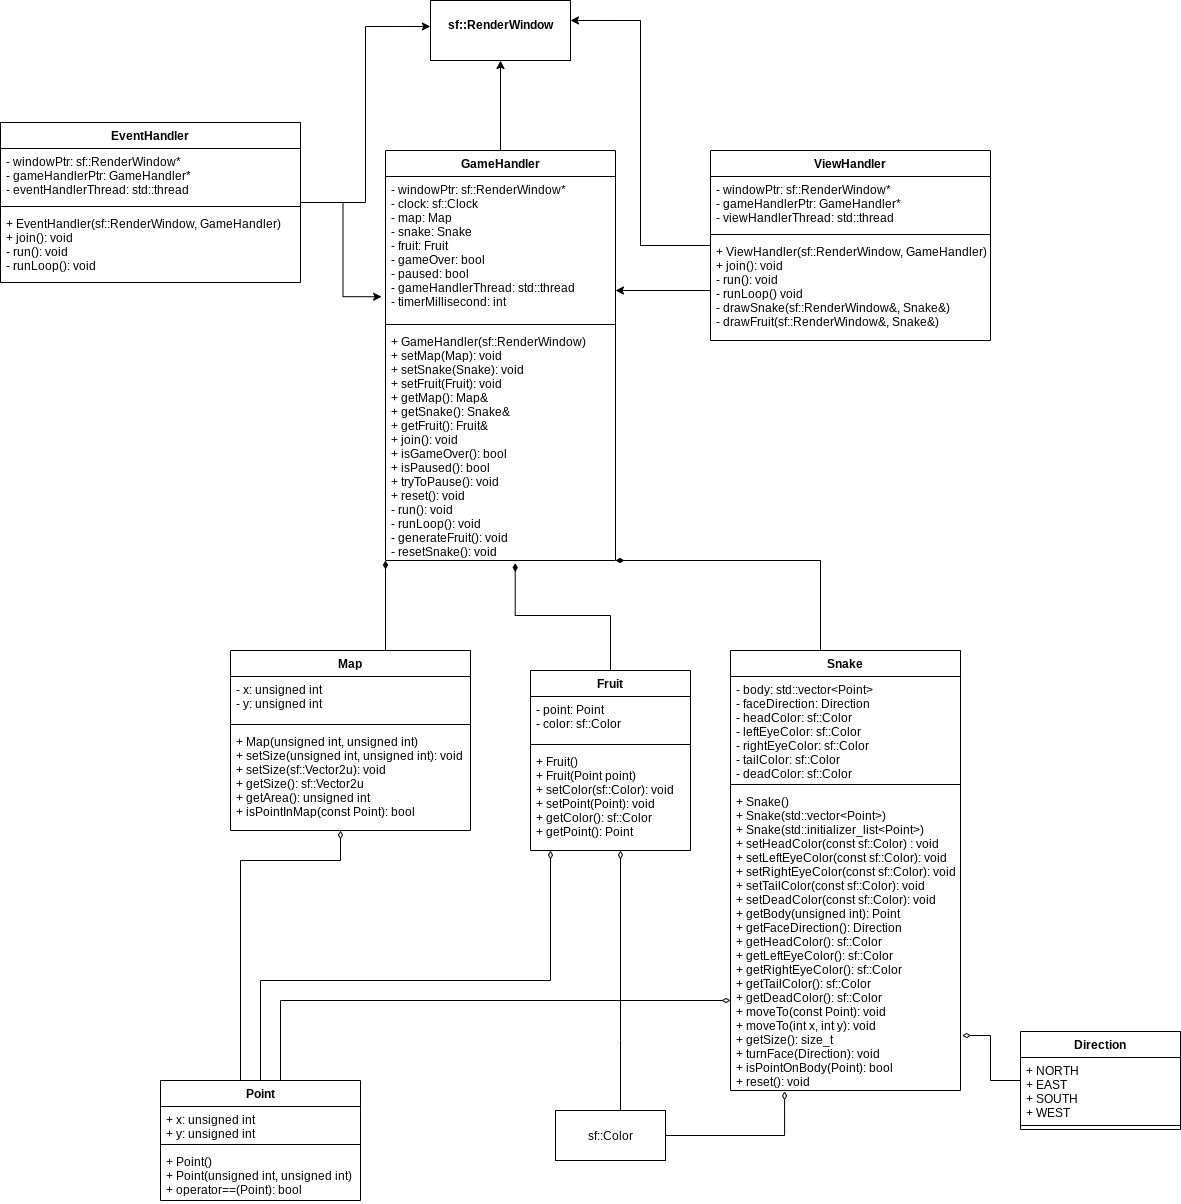

The diagram above was exported from draw.io. Its source (the exported page's mxGraphModel, read from the mxfile embedded in the PNG):
<mxGraphModel dx="2249" dy="805" grid="1" gridSize="10" guides="1" tooltips="1" connect="1" arrows="1" fold="1" page="1" pageScale="1" pageWidth="827" pageHeight="1169" math="0" shadow="0">
  <root>
    <mxCell id="WIyWlLk6GJQsqaUBKTNV-0" />
    <mxCell id="WIyWlLk6GJQsqaUBKTNV-1" parent="WIyWlLk6GJQsqaUBKTNV-0" />
    <mxCell id="au4nva0ySpSoGck2yzuG-48" style="edgeStyle=orthogonalEdgeStyle;rounded=0;orthogonalLoop=1;jettySize=auto;html=1;entryX=-0.001;entryY=0.433;entryDx=0;entryDy=0;entryPerimeter=0;" parent="WIyWlLk6GJQsqaUBKTNV-1" source="au4nva0ySpSoGck2yzuG-9" target="au4nva0ySpSoGck2yzuG-35" edge="1">
      <mxGeometry relative="1" as="geometry" />
    </mxCell>
    <mxCell id="au4nva0ySpSoGck2yzuG-57" style="edgeStyle=orthogonalEdgeStyle;rounded=0;orthogonalLoop=1;jettySize=auto;html=1;entryX=-0.017;entryY=0.835;entryDx=0;entryDy=0;entryPerimeter=0;" parent="WIyWlLk6GJQsqaUBKTNV-1" source="au4nva0ySpSoGck2yzuG-9" target="au4nva0ySpSoGck2yzuG-17" edge="1">
      <mxGeometry relative="1" as="geometry" />
    </mxCell>
    <mxCell id="au4nva0ySpSoGck2yzuG-9" value="EventHandler" style="swimlane;fontStyle=1;align=center;verticalAlign=top;childLayout=stackLayout;horizontal=1;startSize=26;horizontalStack=0;resizeParent=1;resizeParentMax=0;resizeLast=0;collapsible=1;marginBottom=0;" parent="WIyWlLk6GJQsqaUBKTNV-1" vertex="1">
      <mxGeometry x="-80" y="172" width="300" height="160" as="geometry" />
    </mxCell>
    <mxCell id="au4nva0ySpSoGck2yzuG-10" value="- windowPtr: sf::RenderWindow*&#10;- gameHandlerPtr: GameHandler*&#10;- eventHandlerThread: std::thread" style="text;strokeColor=none;fillColor=none;align=left;verticalAlign=top;spacingLeft=4;spacingRight=4;overflow=hidden;rotatable=0;points=[[0,0.5],[1,0.5]];portConstraint=eastwest;" parent="au4nva0ySpSoGck2yzuG-9" vertex="1">
      <mxGeometry y="26" width="300" height="54" as="geometry" />
    </mxCell>
    <mxCell id="au4nva0ySpSoGck2yzuG-11" value="" style="line;strokeWidth=1;fillColor=none;align=left;verticalAlign=middle;spacingTop=-1;spacingLeft=3;spacingRight=3;rotatable=0;labelPosition=right;points=[];portConstraint=eastwest;" parent="au4nva0ySpSoGck2yzuG-9" vertex="1">
      <mxGeometry y="80" width="300" height="8" as="geometry" />
    </mxCell>
    <mxCell id="au4nva0ySpSoGck2yzuG-12" value="+ EventHandler(sf::RenderWindow, GameHandler)&#10;+ join(): void&#10;- run(): void&#10;- runLoop(): void" style="text;strokeColor=none;fillColor=none;align=left;verticalAlign=top;spacingLeft=4;spacingRight=4;overflow=hidden;rotatable=0;points=[[0,0.5],[1,0.5]];portConstraint=eastwest;" parent="au4nva0ySpSoGck2yzuG-9" vertex="1">
      <mxGeometry y="88" width="300" height="72" as="geometry" />
    </mxCell>
    <mxCell id="au4nva0ySpSoGck2yzuG-49" style="edgeStyle=orthogonalEdgeStyle;rounded=0;orthogonalLoop=1;jettySize=auto;html=1;entryX=0.5;entryY=1;entryDx=0;entryDy=0;" parent="WIyWlLk6GJQsqaUBKTNV-1" source="au4nva0ySpSoGck2yzuG-16" target="au4nva0ySpSoGck2yzuG-35" edge="1">
      <mxGeometry relative="1" as="geometry" />
    </mxCell>
    <mxCell id="au4nva0ySpSoGck2yzuG-16" value="GameHandler" style="swimlane;fontStyle=1;align=center;verticalAlign=top;childLayout=stackLayout;horizontal=1;startSize=26;horizontalStack=0;resizeParent=1;resizeParentMax=0;resizeLast=0;collapsible=1;marginBottom=0;" parent="WIyWlLk6GJQsqaUBKTNV-1" vertex="1">
      <mxGeometry x="305" y="200" width="230" height="410" as="geometry" />
    </mxCell>
    <mxCell id="au4nva0ySpSoGck2yzuG-17" value="- windowPtr: sf::RenderWindow*&#10;- clock: sf::Clock&#10;- map: Map&#10;- snake: Snake&#10;- fruit: Fruit&#10;- gameOver: bool&#10;- paused: bool&#10;- gameHandlerThread: std::thread&#10;- timerMillisecond: int" style="text;strokeColor=none;fillColor=none;align=left;verticalAlign=top;spacingLeft=4;spacingRight=4;overflow=hidden;rotatable=0;points=[[0,0.5],[1,0.5]];portConstraint=eastwest;" parent="au4nva0ySpSoGck2yzuG-16" vertex="1">
      <mxGeometry y="26" width="230" height="144" as="geometry" />
    </mxCell>
    <mxCell id="au4nva0ySpSoGck2yzuG-18" value="" style="line;strokeWidth=1;fillColor=none;align=left;verticalAlign=middle;spacingTop=-1;spacingLeft=3;spacingRight=3;rotatable=0;labelPosition=right;points=[];portConstraint=eastwest;" parent="au4nva0ySpSoGck2yzuG-16" vertex="1">
      <mxGeometry y="170" width="230" height="8" as="geometry" />
    </mxCell>
    <mxCell id="au4nva0ySpSoGck2yzuG-19" value="+ GameHandler(sf::RenderWindow)&#10;+ setMap(Map): void&#10;+ setSnake(Snake): void&#10;+ setFruit(Fruit): void&#10;+ getMap(): Map&amp;&#10;+ getSnake(): Snake&amp;&#10;+ getFruit(): Fruit&amp;&#10;+ join(): void&#10;+ isGameOver(): bool&#10;+ isPaused(): bool&#10;+ tryToPause(): void&#10;+ reset(): void&#10;- run(): void&#10;- runLoop(): void&#10;- generateFruit(): void&#10;- resetSnake(): void" style="text;strokeColor=none;fillColor=none;align=left;verticalAlign=top;spacingLeft=4;spacingRight=4;overflow=hidden;rotatable=0;points=[[0,0.5],[1,0.5]];portConstraint=eastwest;" parent="au4nva0ySpSoGck2yzuG-16" vertex="1">
      <mxGeometry y="178" width="230" height="232" as="geometry" />
    </mxCell>
    <mxCell id="au4nva0ySpSoGck2yzuG-50" style="edgeStyle=orthogonalEdgeStyle;rounded=0;orthogonalLoop=1;jettySize=auto;html=1;entryX=1;entryY=0.333;entryDx=0;entryDy=0;entryPerimeter=0;" parent="WIyWlLk6GJQsqaUBKTNV-1" source="au4nva0ySpSoGck2yzuG-20" target="au4nva0ySpSoGck2yzuG-35" edge="1">
      <mxGeometry relative="1" as="geometry" />
    </mxCell>
    <mxCell id="au4nva0ySpSoGck2yzuG-56" style="edgeStyle=orthogonalEdgeStyle;rounded=0;orthogonalLoop=1;jettySize=auto;html=1;" parent="WIyWlLk6GJQsqaUBKTNV-1" source="au4nva0ySpSoGck2yzuG-20" target="au4nva0ySpSoGck2yzuG-17" edge="1">
      <mxGeometry relative="1" as="geometry">
        <mxPoint x="550" y="340" as="targetPoint" />
        <Array as="points">
          <mxPoint x="540" y="340" />
          <mxPoint x="540" y="340" />
        </Array>
      </mxGeometry>
    </mxCell>
    <mxCell id="au4nva0ySpSoGck2yzuG-20" value="ViewHandler" style="swimlane;fontStyle=1;align=center;verticalAlign=top;childLayout=stackLayout;horizontal=1;startSize=26;horizontalStack=0;resizeParent=1;resizeParentMax=0;resizeLast=0;collapsible=1;marginBottom=0;" parent="WIyWlLk6GJQsqaUBKTNV-1" vertex="1">
      <mxGeometry x="630" y="200" width="280" height="190" as="geometry" />
    </mxCell>
    <mxCell id="au4nva0ySpSoGck2yzuG-21" value="- windowPtr: sf::RenderWindow*&#10;- gameHandlerPtr: GameHandler*&#10;- viewHandlerThread: std::thread" style="text;strokeColor=none;fillColor=none;align=left;verticalAlign=top;spacingLeft=4;spacingRight=4;overflow=hidden;rotatable=0;points=[[0,0.5],[1,0.5]];portConstraint=eastwest;" parent="au4nva0ySpSoGck2yzuG-20" vertex="1">
      <mxGeometry y="26" width="280" height="54" as="geometry" />
    </mxCell>
    <mxCell id="au4nva0ySpSoGck2yzuG-22" value="" style="line;strokeWidth=1;fillColor=none;align=left;verticalAlign=middle;spacingTop=-1;spacingLeft=3;spacingRight=3;rotatable=0;labelPosition=right;points=[];portConstraint=eastwest;" parent="au4nva0ySpSoGck2yzuG-20" vertex="1">
      <mxGeometry y="80" width="280" height="8" as="geometry" />
    </mxCell>
    <mxCell id="au4nva0ySpSoGck2yzuG-23" value="+ ViewHandler(sf::RenderWindow, GameHandler)&#10;+ join(): void&#10;- run(): void&#10;- runLoop() void&#10;- drawSnake(sf::RenderWindow&amp;, Snake&amp;)&#10;- drawFruit(sf::RenderWindow&amp;, Snake&amp;)" style="text;strokeColor=none;fillColor=none;align=left;verticalAlign=top;spacingLeft=4;spacingRight=4;overflow=hidden;rotatable=0;points=[[0,0.5],[1,0.5]];portConstraint=eastwest;" parent="au4nva0ySpSoGck2yzuG-20" vertex="1">
      <mxGeometry y="88" width="280" height="102" as="geometry" />
    </mxCell>
    <mxCell id="au4nva0ySpSoGck2yzuG-35" value="&lt;p style=&quot;margin: 0px ; margin-top: 4px ; text-align: center&quot;&gt;&lt;br&gt;&lt;b&gt;sf::RenderWindow&lt;/b&gt;&lt;/p&gt;" style="verticalAlign=top;align=left;overflow=fill;fontSize=12;fontFamily=Helvetica;html=1;" parent="WIyWlLk6GJQsqaUBKTNV-1" vertex="1">
      <mxGeometry x="350" y="50" width="140" height="60" as="geometry" />
    </mxCell>
    <mxCell id="au4nva0ySpSoGck2yzuG-70" style="edgeStyle=orthogonalEdgeStyle;rounded=0;orthogonalLoop=1;jettySize=auto;html=1;endArrow=diamondThin;endFill=1;" parent="WIyWlLk6GJQsqaUBKTNV-1" source="au4nva0ySpSoGck2yzuG-66" target="au4nva0ySpSoGck2yzuG-19" edge="1">
      <mxGeometry relative="1" as="geometry">
        <Array as="points">
          <mxPoint x="340" y="600" />
          <mxPoint x="340" y="600" />
        </Array>
      </mxGeometry>
    </mxCell>
    <mxCell id="au4nva0ySpSoGck2yzuG-66" value="Map" style="swimlane;fontStyle=1;align=center;verticalAlign=top;childLayout=stackLayout;horizontal=1;startSize=26;horizontalStack=0;resizeParent=1;resizeParentMax=0;resizeLast=0;collapsible=1;marginBottom=0;" parent="WIyWlLk6GJQsqaUBKTNV-1" vertex="1">
      <mxGeometry x="150" y="700" width="240" height="180" as="geometry" />
    </mxCell>
    <mxCell id="au4nva0ySpSoGck2yzuG-67" value="- x: unsigned int&#10;- y: unsigned int" style="text;strokeColor=none;fillColor=none;align=left;verticalAlign=top;spacingLeft=4;spacingRight=4;overflow=hidden;rotatable=0;points=[[0,0.5],[1,0.5]];portConstraint=eastwest;" parent="au4nva0ySpSoGck2yzuG-66" vertex="1">
      <mxGeometry y="26" width="240" height="44" as="geometry" />
    </mxCell>
    <mxCell id="au4nva0ySpSoGck2yzuG-68" value="" style="line;strokeWidth=1;fillColor=none;align=left;verticalAlign=middle;spacingTop=-1;spacingLeft=3;spacingRight=3;rotatable=0;labelPosition=right;points=[];portConstraint=eastwest;" parent="au4nva0ySpSoGck2yzuG-66" vertex="1">
      <mxGeometry y="70" width="240" height="8" as="geometry" />
    </mxCell>
    <mxCell id="au4nva0ySpSoGck2yzuG-69" value="+ Map(unsigned int, unsigned int)&#10;+ setSize(unsigned int, unsigned int): void&#10;+ setSize(sf::Vector2u): void&#10;+ getSize(): sf::Vector2u&#10;+ getArea(): unsigned int&#10;+ isPointInMap(const Point): bool" style="text;strokeColor=none;fillColor=none;align=left;verticalAlign=top;spacingLeft=4;spacingRight=4;overflow=hidden;rotatable=0;points=[[0,0.5],[1,0.5]];portConstraint=eastwest;" parent="au4nva0ySpSoGck2yzuG-66" vertex="1">
      <mxGeometry y="78" width="240" height="102" as="geometry" />
    </mxCell>
    <mxCell id="au4nva0ySpSoGck2yzuG-94" style="edgeStyle=orthogonalEdgeStyle;rounded=0;orthogonalLoop=1;jettySize=auto;html=1;entryX=0.564;entryY=1.011;entryDx=0;entryDy=0;entryPerimeter=0;endArrow=diamondThin;endFill=1;" parent="WIyWlLk6GJQsqaUBKTNV-1" source="au4nva0ySpSoGck2yzuG-77" target="au4nva0ySpSoGck2yzuG-19" edge="1">
      <mxGeometry relative="1" as="geometry">
        <Array as="points">
          <mxPoint x="530" y="665" />
          <mxPoint x="435" y="665" />
        </Array>
      </mxGeometry>
    </mxCell>
    <mxCell id="au4nva0ySpSoGck2yzuG-77" value="Fruit" style="swimlane;fontStyle=1;align=center;verticalAlign=top;childLayout=stackLayout;horizontal=1;startSize=26;horizontalStack=0;resizeParent=1;resizeParentMax=0;resizeLast=0;collapsible=1;marginBottom=0;" parent="WIyWlLk6GJQsqaUBKTNV-1" vertex="1">
      <mxGeometry x="450" y="720" width="160" height="180" as="geometry" />
    </mxCell>
    <mxCell id="au4nva0ySpSoGck2yzuG-78" value="- point: Point&#10;- color: sf::Color" style="text;strokeColor=none;fillColor=none;align=left;verticalAlign=top;spacingLeft=4;spacingRight=4;overflow=hidden;rotatable=0;points=[[0,0.5],[1,0.5]];portConstraint=eastwest;" parent="au4nva0ySpSoGck2yzuG-77" vertex="1">
      <mxGeometry y="26" width="160" height="44" as="geometry" />
    </mxCell>
    <mxCell id="au4nva0ySpSoGck2yzuG-79" value="" style="line;strokeWidth=1;fillColor=none;align=left;verticalAlign=middle;spacingTop=-1;spacingLeft=3;spacingRight=3;rotatable=0;labelPosition=right;points=[];portConstraint=eastwest;" parent="au4nva0ySpSoGck2yzuG-77" vertex="1">
      <mxGeometry y="70" width="160" height="8" as="geometry" />
    </mxCell>
    <mxCell id="au4nva0ySpSoGck2yzuG-80" value="+ Fruit()&#10;+ Fruit(Point point)&#10;+ setColor(sf::Color): void&#10;+ setPoint(Point): void&#10;+ getColor(): sf::Color&#10;+ getPoint(): Point" style="text;strokeColor=none;fillColor=none;align=left;verticalAlign=top;spacingLeft=4;spacingRight=4;overflow=hidden;rotatable=0;points=[[0,0.5],[1,0.5]];portConstraint=eastwest;" parent="au4nva0ySpSoGck2yzuG-77" vertex="1">
      <mxGeometry y="78" width="160" height="102" as="geometry" />
    </mxCell>
    <mxCell id="au4nva0ySpSoGck2yzuG-92" style="edgeStyle=orthogonalEdgeStyle;rounded=0;orthogonalLoop=1;jettySize=auto;html=1;endArrow=diamondThin;endFill=1;" parent="WIyWlLk6GJQsqaUBKTNV-1" source="au4nva0ySpSoGck2yzuG-81" target="au4nva0ySpSoGck2yzuG-19" edge="1">
      <mxGeometry relative="1" as="geometry">
        <Array as="points">
          <mxPoint x="740" y="610" />
        </Array>
      </mxGeometry>
    </mxCell>
    <mxCell id="au4nva0ySpSoGck2yzuG-81" value="Snake" style="swimlane;fontStyle=1;align=center;verticalAlign=top;childLayout=stackLayout;horizontal=1;startSize=26;horizontalStack=0;resizeParent=1;resizeParentMax=0;resizeLast=0;collapsible=1;marginBottom=0;" parent="WIyWlLk6GJQsqaUBKTNV-1" vertex="1">
      <mxGeometry x="650" y="700" width="230" height="440" as="geometry" />
    </mxCell>
    <mxCell id="au4nva0ySpSoGck2yzuG-82" value="- body: std::vector&lt;Point&gt;&#10;- faceDirection: Direction&#10;- headColor: sf::Color&#10;- leftEyeColor: sf::Color&#10;- rightEyeColor: sf::Color&#10;- tailColor: sf::Color&#10;- deadColor: sf::Color" style="text;strokeColor=none;fillColor=none;align=left;verticalAlign=top;spacingLeft=4;spacingRight=4;overflow=hidden;rotatable=0;points=[[0,0.5],[1,0.5]];portConstraint=eastwest;" parent="au4nva0ySpSoGck2yzuG-81" vertex="1">
      <mxGeometry y="26" width="230" height="104" as="geometry" />
    </mxCell>
    <mxCell id="au4nva0ySpSoGck2yzuG-83" value="" style="line;strokeWidth=1;fillColor=none;align=left;verticalAlign=middle;spacingTop=-1;spacingLeft=3;spacingRight=3;rotatable=0;labelPosition=right;points=[];portConstraint=eastwest;" parent="au4nva0ySpSoGck2yzuG-81" vertex="1">
      <mxGeometry y="130" width="230" height="8" as="geometry" />
    </mxCell>
    <mxCell id="au4nva0ySpSoGck2yzuG-84" value="+ Snake()&#10;+ Snake(std::vector&lt;Point&gt;)&#10;+ Snake(std::initializer_list&lt;Point&gt;)&#10;+ setHeadColor(const sf::Color) : void&#10;+ setLeftEyeColor(const sf::Color): void&#10;+ setRightEyeColor(const sf::Color): void&#10;+ setTailColor(const sf::Color): void&#10;+ setDeadColor(const sf::Color): void&#10;+ getBody(unsigned int): Point&#10;+ getFaceDirection(): Direction&#10;+ getHeadColor(): sf::Color&#10;+ getLeftEyeColor(): sf::Color&#10;+ getRightEyeColor(): sf::Color&#10;+ getTailColor(): sf::Color&#10;+ getDeadColor(): sf::Color&#10;+ moveTo(const Point): void&#10;+ moveTo(int x, int y): void&#10;+ getSize(): size_t&#10;+ turnFace(Direction): void&#10;+ isPointOnBody(Point): bool&#10;+ reset(): void&#10;" style="text;strokeColor=none;fillColor=none;align=left;verticalAlign=top;spacingLeft=4;spacingRight=4;overflow=hidden;rotatable=0;points=[[0,0.5],[1,0.5]];portConstraint=eastwest;" parent="au4nva0ySpSoGck2yzuG-81" vertex="1">
      <mxGeometry y="138" width="230" height="302" as="geometry" />
    </mxCell>
    <mxCell id="au4nva0ySpSoGck2yzuG-89" style="edgeStyle=orthogonalEdgeStyle;rounded=0;orthogonalLoop=1;jettySize=auto;html=1;endArrow=diamondThin;endFill=0;" parent="WIyWlLk6GJQsqaUBKTNV-1" source="au4nva0ySpSoGck2yzuG-85" target="au4nva0ySpSoGck2yzuG-69" edge="1">
      <mxGeometry relative="1" as="geometry">
        <Array as="points">
          <mxPoint x="160" y="910" />
          <mxPoint x="260" y="910" />
        </Array>
      </mxGeometry>
    </mxCell>
    <mxCell id="au4nva0ySpSoGck2yzuG-91" style="edgeStyle=orthogonalEdgeStyle;rounded=0;orthogonalLoop=1;jettySize=auto;html=1;endArrow=diamondThin;endFill=0;" parent="WIyWlLk6GJQsqaUBKTNV-1" source="au4nva0ySpSoGck2yzuG-85" target="au4nva0ySpSoGck2yzuG-80" edge="1">
      <mxGeometry relative="1" as="geometry">
        <Array as="points">
          <mxPoint x="180" y="1030" />
          <mxPoint x="470" y="1030" />
        </Array>
      </mxGeometry>
    </mxCell>
    <mxCell id="au4nva0ySpSoGck2yzuG-95" style="edgeStyle=orthogonalEdgeStyle;rounded=0;orthogonalLoop=1;jettySize=auto;html=1;endArrow=diamondThin;endFill=0;" parent="WIyWlLk6GJQsqaUBKTNV-1" source="au4nva0ySpSoGck2yzuG-85" target="au4nva0ySpSoGck2yzuG-84" edge="1">
      <mxGeometry relative="1" as="geometry">
        <Array as="points">
          <mxPoint x="200" y="1050" />
        </Array>
      </mxGeometry>
    </mxCell>
    <mxCell id="au4nva0ySpSoGck2yzuG-85" value="Point" style="swimlane;fontStyle=1;align=center;verticalAlign=top;childLayout=stackLayout;horizontal=1;startSize=26;horizontalStack=0;resizeParent=1;resizeParentMax=0;resizeLast=0;collapsible=1;marginBottom=0;" parent="WIyWlLk6GJQsqaUBKTNV-1" vertex="1">
      <mxGeometry x="80" y="1130" width="200" height="120" as="geometry" />
    </mxCell>
    <mxCell id="au4nva0ySpSoGck2yzuG-86" value="+ x: unsigned int&#10;+ y: unsigned int" style="text;strokeColor=none;fillColor=none;align=left;verticalAlign=top;spacingLeft=4;spacingRight=4;overflow=hidden;rotatable=0;points=[[0,0.5],[1,0.5]];portConstraint=eastwest;" parent="au4nva0ySpSoGck2yzuG-85" vertex="1">
      <mxGeometry y="26" width="200" height="34" as="geometry" />
    </mxCell>
    <mxCell id="au4nva0ySpSoGck2yzuG-87" value="" style="line;strokeWidth=1;fillColor=none;align=left;verticalAlign=middle;spacingTop=-1;spacingLeft=3;spacingRight=3;rotatable=0;labelPosition=right;points=[];portConstraint=eastwest;" parent="au4nva0ySpSoGck2yzuG-85" vertex="1">
      <mxGeometry y="60" width="200" height="8" as="geometry" />
    </mxCell>
    <mxCell id="au4nva0ySpSoGck2yzuG-88" value="+ Point()&#10;+ Point(unsigned int, unsigned int)&#10;+ operator==(Point): bool" style="text;strokeColor=none;fillColor=none;align=left;verticalAlign=top;spacingLeft=4;spacingRight=4;overflow=hidden;rotatable=0;points=[[0,0.5],[1,0.5]];portConstraint=eastwest;" parent="au4nva0ySpSoGck2yzuG-85" vertex="1">
      <mxGeometry y="68" width="200" height="52" as="geometry" />
    </mxCell>
    <mxCell id="au4nva0ySpSoGck2yzuG-100" style="edgeStyle=orthogonalEdgeStyle;rounded=0;orthogonalLoop=1;jettySize=auto;html=1;entryX=1.007;entryY=0.818;entryDx=0;entryDy=0;entryPerimeter=0;endArrow=diamondThin;endFill=0;" parent="WIyWlLk6GJQsqaUBKTNV-1" source="au4nva0ySpSoGck2yzuG-96" target="au4nva0ySpSoGck2yzuG-84" edge="1">
      <mxGeometry relative="1" as="geometry" />
    </mxCell>
    <mxCell id="au4nva0ySpSoGck2yzuG-96" value="Direction" style="swimlane;fontStyle=1;align=center;verticalAlign=top;childLayout=stackLayout;horizontal=1;startSize=26;horizontalStack=0;resizeParent=1;resizeParentMax=0;resizeLast=0;collapsible=1;marginBottom=0;" parent="WIyWlLk6GJQsqaUBKTNV-1" vertex="1">
      <mxGeometry x="940" y="1081" width="160" height="98" as="geometry" />
    </mxCell>
    <mxCell id="au4nva0ySpSoGck2yzuG-97" value="+ NORTH&#10;+ EAST&#10;+ SOUTH&#10;+ WEST" style="text;strokeColor=none;fillColor=none;align=left;verticalAlign=top;spacingLeft=4;spacingRight=4;overflow=hidden;rotatable=0;points=[[0,0.5],[1,0.5]];portConstraint=eastwest;" parent="au4nva0ySpSoGck2yzuG-96" vertex="1">
      <mxGeometry y="26" width="160" height="64" as="geometry" />
    </mxCell>
    <mxCell id="au4nva0ySpSoGck2yzuG-98" value="" style="line;strokeWidth=1;fillColor=none;align=left;verticalAlign=middle;spacingTop=-1;spacingLeft=3;spacingRight=3;rotatable=0;labelPosition=right;points=[];portConstraint=eastwest;" parent="au4nva0ySpSoGck2yzuG-96" vertex="1">
      <mxGeometry y="90" width="160" height="8" as="geometry" />
    </mxCell>
    <mxCell id="au4nva0ySpSoGck2yzuG-106" style="edgeStyle=orthogonalEdgeStyle;rounded=0;orthogonalLoop=1;jettySize=auto;html=1;endArrow=diamondThin;endFill=0;" parent="WIyWlLk6GJQsqaUBKTNV-1" source="au4nva0ySpSoGck2yzuG-105" target="au4nva0ySpSoGck2yzuG-80" edge="1">
      <mxGeometry relative="1" as="geometry">
        <Array as="points">
          <mxPoint x="540" y="1090" />
          <mxPoint x="540" y="1090" />
        </Array>
      </mxGeometry>
    </mxCell>
    <mxCell id="au4nva0ySpSoGck2yzuG-107" style="edgeStyle=orthogonalEdgeStyle;rounded=0;orthogonalLoop=1;jettySize=auto;html=1;entryX=0.235;entryY=1.003;entryDx=0;entryDy=0;entryPerimeter=0;endArrow=diamondThin;endFill=0;" parent="WIyWlLk6GJQsqaUBKTNV-1" source="au4nva0ySpSoGck2yzuG-105" target="au4nva0ySpSoGck2yzuG-84" edge="1">
      <mxGeometry relative="1" as="geometry">
        <Array as="points">
          <mxPoint x="704" y="1185" />
        </Array>
      </mxGeometry>
    </mxCell>
    <mxCell id="au4nva0ySpSoGck2yzuG-105" value="sf::Color" style="html=1;" parent="WIyWlLk6GJQsqaUBKTNV-1" vertex="1">
      <mxGeometry x="475" y="1160" width="110" height="50" as="geometry" />
    </mxCell>
  </root>
</mxGraphModel>